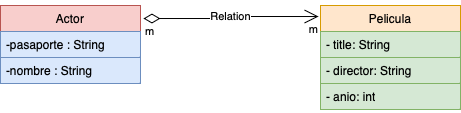

The diagram above was exported from draw.io. Its source (the exported page's mxGraphModel, read from the mxfile embedded in the PNG):
<mxGraphModel dx="954" dy="647" grid="1" gridSize="10" guides="1" tooltips="1" connect="1" arrows="1" fold="1" page="1" pageScale="1" pageWidth="827" pageHeight="1169" math="0" shadow="0">
  <root>
    <mxCell id="0" />
    <mxCell id="1" parent="0" />
    <mxCell id="bwHg39crVzxeUqbk9m9x-1" value="Actor" style="swimlane;fontStyle=0;childLayout=stackLayout;horizontal=1;startSize=26;fillColor=#f8cecc;horizontalStack=0;resizeParent=1;resizeParentMax=0;resizeLast=0;collapsible=1;marginBottom=0;whiteSpace=wrap;html=1;strokeColor=#b85450;" parent="1" vertex="1">
      <mxGeometry x="170" y="210" width="140" height="78" as="geometry" />
    </mxCell>
    <mxCell id="bwHg39crVzxeUqbk9m9x-2" value="-pasaporte : String" style="text;strokeColor=#6c8ebf;fillColor=#dae8fc;align=left;verticalAlign=top;spacingLeft=4;spacingRight=4;overflow=hidden;rotatable=0;points=[[0,0.5],[1,0.5]];portConstraint=eastwest;whiteSpace=wrap;html=1;" parent="bwHg39crVzxeUqbk9m9x-1" vertex="1">
      <mxGeometry y="26" width="140" height="26" as="geometry" />
    </mxCell>
    <mxCell id="bwHg39crVzxeUqbk9m9x-3" value="-nombre : String" style="text;strokeColor=#6c8ebf;fillColor=#dae8fc;align=left;verticalAlign=top;spacingLeft=4;spacingRight=4;overflow=hidden;rotatable=0;points=[[0,0.5],[1,0.5]];portConstraint=eastwest;whiteSpace=wrap;html=1;" parent="bwHg39crVzxeUqbk9m9x-1" vertex="1">
      <mxGeometry y="52" width="140" height="26" as="geometry" />
    </mxCell>
    <mxCell id="bwHg39crVzxeUqbk9m9x-5" value="Pelicula" style="swimlane;fontStyle=0;childLayout=stackLayout;horizontal=1;startSize=26;fillColor=#ffe6cc;horizontalStack=0;resizeParent=1;resizeParentMax=0;resizeLast=0;collapsible=1;marginBottom=0;whiteSpace=wrap;html=1;strokeColor=#d79b00;" parent="1" vertex="1">
      <mxGeometry x="490" y="210" width="140" height="104" as="geometry" />
    </mxCell>
    <mxCell id="bwHg39crVzxeUqbk9m9x-6" value="- title: String" style="text;strokeColor=#82b366;fillColor=#d5e8d4;align=left;verticalAlign=top;spacingLeft=4;spacingRight=4;overflow=hidden;rotatable=0;points=[[0,0.5],[1,0.5]];portConstraint=eastwest;whiteSpace=wrap;html=1;" parent="bwHg39crVzxeUqbk9m9x-5" vertex="1">
      <mxGeometry y="26" width="140" height="26" as="geometry" />
    </mxCell>
    <mxCell id="bwHg39crVzxeUqbk9m9x-7" value="- director: String" style="text;strokeColor=#82b366;fillColor=#d5e8d4;align=left;verticalAlign=top;spacingLeft=4;spacingRight=4;overflow=hidden;rotatable=0;points=[[0,0.5],[1,0.5]];portConstraint=eastwest;whiteSpace=wrap;html=1;" parent="bwHg39crVzxeUqbk9m9x-5" vertex="1">
      <mxGeometry y="52" width="140" height="26" as="geometry" />
    </mxCell>
    <mxCell id="bwHg39crVzxeUqbk9m9x-8" value="- anio: int" style="text;strokeColor=#82b366;fillColor=#d5e8d4;align=left;verticalAlign=top;spacingLeft=4;spacingRight=4;overflow=hidden;rotatable=0;points=[[0,0.5],[1,0.5]];portConstraint=eastwest;whiteSpace=wrap;html=1;" parent="bwHg39crVzxeUqbk9m9x-5" vertex="1">
      <mxGeometry y="78" width="140" height="26" as="geometry" />
    </mxCell>
    <mxCell id="l-1OKrOyqITYqS-dhkrd-3" value="Relation" style="endArrow=open;html=1;endSize=12;startArrow=diamondThin;startSize=14;startFill=0;edgeStyle=orthogonalEdgeStyle;rounded=0;entryX=-0.014;entryY=0.106;entryDx=0;entryDy=0;entryPerimeter=0;exitX=1.021;exitY=0.167;exitDx=0;exitDy=0;exitPerimeter=0;" edge="1" parent="1" source="bwHg39crVzxeUqbk9m9x-1" target="bwHg39crVzxeUqbk9m9x-5">
      <mxGeometry relative="1" as="geometry">
        <mxPoint x="320" y="220" as="sourcePoint" />
        <mxPoint x="480" y="220" as="targetPoint" />
        <mxPoint as="offset" />
      </mxGeometry>
    </mxCell>
    <mxCell id="l-1OKrOyqITYqS-dhkrd-4" value="m" style="edgeLabel;resizable=0;html=1;align=left;verticalAlign=top;" connectable="0" vertex="1" parent="l-1OKrOyqITYqS-dhkrd-3">
      <mxGeometry x="-1" relative="1" as="geometry" />
    </mxCell>
    <mxCell id="l-1OKrOyqITYqS-dhkrd-5" value="m" style="edgeLabel;resizable=0;html=1;align=right;verticalAlign=top;" connectable="0" vertex="1" parent="l-1OKrOyqITYqS-dhkrd-3">
      <mxGeometry x="1" relative="1" as="geometry" />
    </mxCell>
  </root>
</mxGraphModel>